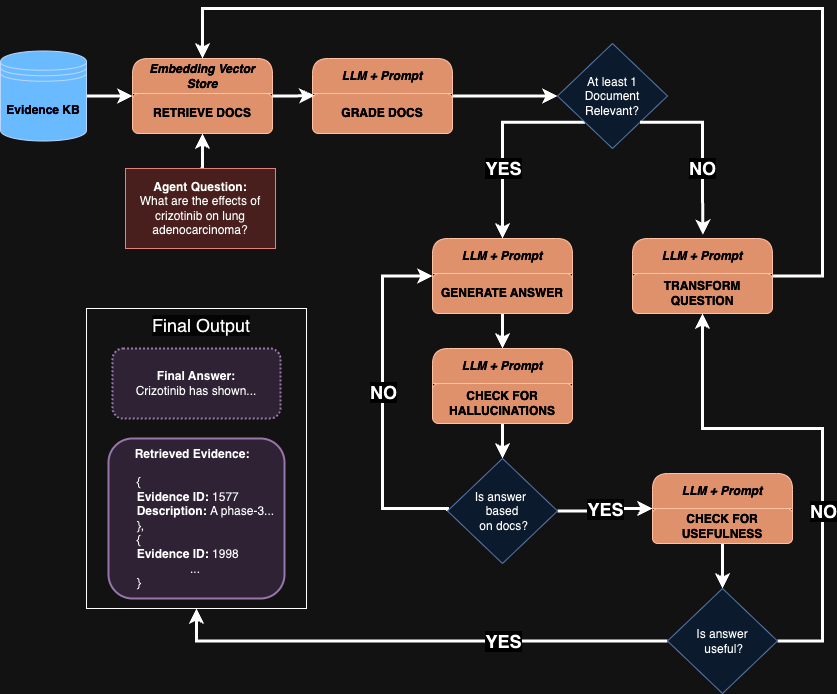

The diagram above was exported from draw.io. Its source (the exported page's mxGraphModel, read from the mxfile embedded in the PNG):
<mxGraphModel dx="1194" dy="756" grid="1" gridSize="10" guides="1" tooltips="1" connect="1" arrows="1" fold="1" page="1" pageScale="1" pageWidth="827" pageHeight="1169" math="0" shadow="0">
  <root>
    <mxCell id="0" />
    <mxCell id="1" parent="0" />
    <mxCell id="enQtiHpY8bTpUroifT-B-35" style="edgeStyle=orthogonalEdgeStyle;rounded=0;orthogonalLoop=1;jettySize=auto;html=1;exitX=0.5;exitY=0;exitDx=0;exitDy=0;entryX=0.5;entryY=1;entryDx=0;entryDy=0;strokeWidth=3;" parent="1" source="j_u8a-5bsMv9L0YOcJD6-2" target="j_u8a-5bsMv9L0YOcJD6-36" edge="1">
      <mxGeometry relative="1" as="geometry" />
    </mxCell>
    <mxCell id="j_u8a-5bsMv9L0YOcJD6-2" value="&lt;b&gt;Agent Question:&lt;/b&gt;&lt;div&gt;What are the effects of crizotinib on lung adenocarcinoma?&lt;br&gt;&lt;/div&gt;" style="rounded=0;whiteSpace=wrap;html=1;fillColor=#f8cecc;strokeColor=#b85450;" parent="1" vertex="1">
      <mxGeometry x="353" y="300" width="150" height="80" as="geometry" />
    </mxCell>
    <mxCell id="j_u8a-5bsMv9L0YOcJD6-36" value="&lt;b&gt;&lt;i&gt;Embedding Vector Store&lt;/i&gt;&lt;/b&gt;" style="swimlane;fontStyle=0;childLayout=stackLayout;horizontal=1;startSize=35;horizontalStack=0;resizeParent=1;resizeParentMax=0;resizeLast=0;collapsible=1;marginBottom=0;whiteSpace=wrap;html=1;fillColor=#a0522d;fontColor=#ffffff;strokeColor=#6D1F00;rounded=1;" parent="1" vertex="1">
      <mxGeometry x="360" y="190" width="140" height="75" as="geometry" />
    </mxCell>
    <mxCell id="j_u8a-5bsMv9L0YOcJD6-37" value="&lt;b&gt;RETRIEVE DOCS&lt;/b&gt;" style="text;strokeColor=#6D1F00;fillColor=#a0522d;align=center;verticalAlign=middle;spacingLeft=4;spacingRight=4;overflow=hidden;points=[[0,0.5],[1,0.5]];portConstraint=eastwest;rotatable=0;whiteSpace=wrap;html=1;fontColor=#ffffff;rounded=1;" parent="j_u8a-5bsMv9L0YOcJD6-36" vertex="1">
      <mxGeometry y="35" width="140" height="40" as="geometry" />
    </mxCell>
    <mxCell id="enQtiHpY8bTpUroifT-B-4" style="edgeStyle=orthogonalEdgeStyle;rounded=0;orthogonalLoop=1;jettySize=auto;html=1;exitX=1;exitY=0.5;exitDx=0;exitDy=0;entryX=0;entryY=0.5;entryDx=0;entryDy=0;strokeWidth=3;" parent="1" source="j_u8a-5bsMv9L0YOcJD6-40" target="enQtiHpY8bTpUroifT-B-3" edge="1">
      <mxGeometry relative="1" as="geometry" />
    </mxCell>
    <mxCell id="j_u8a-5bsMv9L0YOcJD6-40" value="&lt;b&gt;&lt;i&gt;LLM + Prompt&lt;/i&gt;&lt;/b&gt;" style="swimlane;fontStyle=0;childLayout=stackLayout;horizontal=1;startSize=35;horizontalStack=0;resizeParent=1;resizeParentMax=0;resizeLast=0;collapsible=1;marginBottom=0;whiteSpace=wrap;html=1;fillColor=#a0522d;fontColor=#ffffff;strokeColor=#6D1F00;rounded=1;" parent="1" vertex="1">
      <mxGeometry x="540" y="190" width="140" height="75" as="geometry" />
    </mxCell>
    <mxCell id="j_u8a-5bsMv9L0YOcJD6-41" value="&lt;b&gt;GRADE DOCS&lt;/b&gt;" style="text;strokeColor=#6D1F00;fillColor=#a0522d;align=center;verticalAlign=middle;spacingLeft=4;spacingRight=4;overflow=hidden;points=[[0,0.5],[1,0.5]];portConstraint=eastwest;rotatable=0;whiteSpace=wrap;html=1;fontColor=#ffffff;rounded=1;" parent="j_u8a-5bsMv9L0YOcJD6-40" vertex="1">
      <mxGeometry y="35" width="140" height="40" as="geometry" />
    </mxCell>
    <mxCell id="enQtiHpY8bTpUroifT-B-2" style="edgeStyle=orthogonalEdgeStyle;rounded=0;orthogonalLoop=1;jettySize=auto;html=1;exitX=1;exitY=0.5;exitDx=0;exitDy=0;entryX=0.014;entryY=0.05;entryDx=0;entryDy=0;entryPerimeter=0;strokeWidth=3;" parent="1" source="j_u8a-5bsMv9L0YOcJD6-36" target="j_u8a-5bsMv9L0YOcJD6-41" edge="1">
      <mxGeometry relative="1" as="geometry" />
    </mxCell>
    <mxCell id="enQtiHpY8bTpUroifT-B-21" style="edgeStyle=orthogonalEdgeStyle;rounded=0;orthogonalLoop=1;jettySize=auto;html=1;exitX=0;exitY=1;exitDx=0;exitDy=0;entryX=0.5;entryY=0;entryDx=0;entryDy=0;strokeWidth=3;" parent="1" source="enQtiHpY8bTpUroifT-B-3" edge="1">
      <mxGeometry relative="1" as="geometry">
        <mxPoint x="730" y="370" as="targetPoint" />
        <Array as="points">
          <mxPoint x="730" y="254" />
        </Array>
      </mxGeometry>
    </mxCell>
    <mxCell id="enQtiHpY8bTpUroifT-B-23" value="&lt;b&gt;&lt;font style=&quot;font-size: 18px;&quot;&gt;YES&lt;/font&gt;&lt;/b&gt;" style="edgeLabel;html=1;align=center;verticalAlign=middle;resizable=0;points=[];" parent="enQtiHpY8bTpUroifT-B-21" vertex="1" connectable="0">
      <mxGeometry x="0.2911" relative="1" as="geometry">
        <mxPoint as="offset" />
      </mxGeometry>
    </mxCell>
    <mxCell id="enQtiHpY8bTpUroifT-B-3" value="At least 1 Document Relevant?" style="rhombus;whiteSpace=wrap;html=1;fillColor=#dae8fc;strokeColor=#6c8ebf;" parent="1" vertex="1">
      <mxGeometry x="785" y="175" width="110" height="105" as="geometry" />
    </mxCell>
    <mxCell id="enQtiHpY8bTpUroifT-B-43" style="edgeStyle=orthogonalEdgeStyle;rounded=0;orthogonalLoop=1;jettySize=auto;html=1;exitX=1;exitY=0.5;exitDx=0;exitDy=0;entryX=0.5;entryY=0;entryDx=0;entryDy=0;strokeWidth=3;" parent="1" source="enQtiHpY8bTpUroifT-B-5" target="j_u8a-5bsMv9L0YOcJD6-36" edge="1">
      <mxGeometry relative="1" as="geometry">
        <Array as="points">
          <mxPoint x="1050" y="407" />
          <mxPoint x="1050" y="140" />
          <mxPoint x="430" y="140" />
        </Array>
      </mxGeometry>
    </mxCell>
    <mxCell id="enQtiHpY8bTpUroifT-B-5" value="&lt;b&gt;&lt;i&gt;LLM + Prompt&lt;/i&gt;&lt;/b&gt;" style="swimlane;fontStyle=0;childLayout=stackLayout;horizontal=1;startSize=35;horizontalStack=0;resizeParent=1;resizeParentMax=0;resizeLast=0;collapsible=1;marginBottom=0;whiteSpace=wrap;html=1;fillColor=#a0522d;fontColor=#ffffff;strokeColor=#6D1F00;rounded=1;" parent="1" vertex="1">
      <mxGeometry x="860" y="370" width="140" height="75" as="geometry" />
    </mxCell>
    <mxCell id="enQtiHpY8bTpUroifT-B-6" value="&lt;b&gt;TRANSFORM QUESTION&lt;/b&gt;" style="text;strokeColor=#6D1F00;fillColor=#a0522d;align=center;verticalAlign=middle;spacingLeft=4;spacingRight=4;overflow=hidden;points=[[0,0.5],[1,0.5]];portConstraint=eastwest;rotatable=0;whiteSpace=wrap;html=1;fontColor=#ffffff;rounded=1;" parent="enQtiHpY8bTpUroifT-B-5" vertex="1">
      <mxGeometry y="35" width="140" height="40" as="geometry" />
    </mxCell>
    <mxCell id="enQtiHpY8bTpUroifT-B-27" style="edgeStyle=orthogonalEdgeStyle;rounded=0;orthogonalLoop=1;jettySize=auto;html=1;exitX=0.5;exitY=1;exitDx=0;exitDy=0;entryX=0.5;entryY=0;entryDx=0;entryDy=0;strokeWidth=3;" parent="1" source="enQtiHpY8bTpUroifT-B-13" target="enQtiHpY8bTpUroifT-B-25" edge="1">
      <mxGeometry relative="1" as="geometry">
        <Array as="points">
          <mxPoint x="730" y="470" />
          <mxPoint x="730" y="470" />
        </Array>
      </mxGeometry>
    </mxCell>
    <mxCell id="enQtiHpY8bTpUroifT-B-13" value="&lt;b&gt;&lt;i&gt;LLM + Prompt&lt;/i&gt;&lt;/b&gt;" style="swimlane;fontStyle=0;childLayout=stackLayout;horizontal=1;startSize=35;horizontalStack=0;resizeParent=1;resizeParentMax=0;resizeLast=0;collapsible=1;marginBottom=0;whiteSpace=wrap;html=1;fillColor=#a0522d;fontColor=#ffffff;strokeColor=#6D1F00;rounded=1;" parent="1" vertex="1">
      <mxGeometry x="660" y="370" width="140" height="75" as="geometry" />
    </mxCell>
    <mxCell id="enQtiHpY8bTpUroifT-B-14" value="&lt;b&gt;GENERATE ANSWER&lt;/b&gt;" style="text;strokeColor=#6D1F00;fillColor=#a0522d;align=center;verticalAlign=middle;spacingLeft=4;spacingRight=4;overflow=hidden;points=[[0,0.5],[1,0.5]];portConstraint=eastwest;rotatable=0;whiteSpace=wrap;html=1;fontColor=#ffffff;rounded=1;" parent="enQtiHpY8bTpUroifT-B-13" vertex="1">
      <mxGeometry y="35" width="140" height="40" as="geometry" />
    </mxCell>
    <mxCell id="enQtiHpY8bTpUroifT-B-19" style="edgeStyle=orthogonalEdgeStyle;rounded=0;orthogonalLoop=1;jettySize=auto;html=1;exitX=1;exitY=1;exitDx=0;exitDy=0;entryX=0.504;entryY=-0.05;entryDx=0;entryDy=0;entryPerimeter=0;strokeWidth=3;" parent="1" source="enQtiHpY8bTpUroifT-B-3" target="enQtiHpY8bTpUroifT-B-5" edge="1">
      <mxGeometry relative="1" as="geometry">
        <Array as="points">
          <mxPoint x="930" y="254" />
          <mxPoint x="930" y="325" />
          <mxPoint x="931" y="325" />
        </Array>
      </mxGeometry>
    </mxCell>
    <mxCell id="enQtiHpY8bTpUroifT-B-20" value="&lt;font style=&quot;font-size: 18px;&quot;&gt;&lt;b&gt;NO&lt;/b&gt;&lt;/font&gt;" style="edgeLabel;html=1;align=center;verticalAlign=middle;resizable=0;points=[];" parent="enQtiHpY8bTpUroifT-B-19" vertex="1" connectable="0">
      <mxGeometry x="0.2334" y="-1" relative="1" as="geometry">
        <mxPoint as="offset" />
      </mxGeometry>
    </mxCell>
    <mxCell id="enQtiHpY8bTpUroifT-B-34" style="edgeStyle=orthogonalEdgeStyle;rounded=0;orthogonalLoop=1;jettySize=auto;html=1;exitX=0.5;exitY=1;exitDx=0;exitDy=0;entryX=0.5;entryY=0;entryDx=0;entryDy=0;strokeWidth=3;" parent="1" source="enQtiHpY8bTpUroifT-B-25" target="enQtiHpY8bTpUroifT-B-33" edge="1">
      <mxGeometry relative="1" as="geometry" />
    </mxCell>
    <mxCell id="enQtiHpY8bTpUroifT-B-25" value="&lt;b&gt;&lt;i&gt;LLM + Prompt&lt;/i&gt;&lt;/b&gt;" style="swimlane;fontStyle=0;childLayout=stackLayout;horizontal=1;startSize=35;horizontalStack=0;resizeParent=1;resizeParentMax=0;resizeLast=0;collapsible=1;marginBottom=0;whiteSpace=wrap;html=1;fillColor=#a0522d;fontColor=#ffffff;strokeColor=#6D1F00;rounded=1;" parent="1" vertex="1">
      <mxGeometry x="660" y="480" width="140" height="75" as="geometry" />
    </mxCell>
    <mxCell id="enQtiHpY8bTpUroifT-B-26" value="&lt;b&gt;CHECK FOR HALLUCINATIONS&lt;/b&gt;" style="text;strokeColor=#6D1F00;fillColor=#a0522d;align=center;verticalAlign=middle;spacingLeft=4;spacingRight=4;overflow=hidden;points=[[0,0.5],[1,0.5]];portConstraint=eastwest;rotatable=0;whiteSpace=wrap;html=1;fontColor=#ffffff;rounded=1;" parent="enQtiHpY8bTpUroifT-B-25" vertex="1">
      <mxGeometry y="35" width="140" height="40" as="geometry" />
    </mxCell>
    <mxCell id="enQtiHpY8bTpUroifT-B-29" style="edgeStyle=orthogonalEdgeStyle;rounded=0;orthogonalLoop=1;jettySize=auto;html=1;exitX=0;exitY=0.5;exitDx=0;exitDy=0;entryX=0;entryY=0.5;entryDx=0;entryDy=0;strokeWidth=3;" parent="1" source="enQtiHpY8bTpUroifT-B-33" target="enQtiHpY8bTpUroifT-B-13" edge="1">
      <mxGeometry relative="1" as="geometry">
        <mxPoint x="665" y="640" as="sourcePoint" />
        <Array as="points">
          <mxPoint x="675" y="640" />
          <mxPoint x="610" y="640" />
          <mxPoint x="610" y="408" />
        </Array>
      </mxGeometry>
    </mxCell>
    <mxCell id="enQtiHpY8bTpUroifT-B-30" value="&lt;b&gt;&lt;font style=&quot;font-size: 18px;&quot;&gt;NO&lt;/font&gt;&lt;/b&gt;" style="edgeLabel;html=1;align=center;verticalAlign=middle;resizable=0;points=[];" parent="enQtiHpY8bTpUroifT-B-29" vertex="1" connectable="0">
      <mxGeometry x="0.0498" relative="1" as="geometry">
        <mxPoint as="offset" />
      </mxGeometry>
    </mxCell>
    <mxCell id="enQtiHpY8bTpUroifT-B-38" style="edgeStyle=orthogonalEdgeStyle;rounded=0;orthogonalLoop=1;jettySize=auto;html=1;exitX=0.5;exitY=1;exitDx=0;exitDy=0;entryX=0.5;entryY=0;entryDx=0;entryDy=0;strokeWidth=3;" parent="1" source="enQtiHpY8bTpUroifT-B-31" target="enQtiHpY8bTpUroifT-B-37" edge="1">
      <mxGeometry relative="1" as="geometry" />
    </mxCell>
    <mxCell id="enQtiHpY8bTpUroifT-B-31" value="&lt;b&gt;&lt;i&gt;LLM + Prompt&lt;/i&gt;&lt;/b&gt;" style="swimlane;fontStyle=0;childLayout=stackLayout;horizontal=1;startSize=35;horizontalStack=0;resizeParent=1;resizeParentMax=0;resizeLast=0;collapsible=1;marginBottom=0;whiteSpace=wrap;html=1;fillColor=#a0522d;fontColor=#ffffff;strokeColor=#6D1F00;rounded=1;" parent="1" vertex="1">
      <mxGeometry x="880" y="605" width="140" height="70" as="geometry" />
    </mxCell>
    <mxCell id="enQtiHpY8bTpUroifT-B-32" value="&lt;b&gt;CHECK FOR USEFULNESS&lt;/b&gt;" style="text;strokeColor=#6D1F00;fillColor=#a0522d;align=center;verticalAlign=middle;spacingLeft=4;spacingRight=4;overflow=hidden;points=[[0,0.5],[1,0.5]];portConstraint=eastwest;rotatable=0;whiteSpace=wrap;html=1;fontColor=#ffffff;rounded=1;" parent="enQtiHpY8bTpUroifT-B-31" vertex="1">
      <mxGeometry y="35" width="140" height="35" as="geometry" />
    </mxCell>
    <mxCell id="enQtiHpY8bTpUroifT-B-36" value="&lt;font style=&quot;font-size: 18px;&quot;&gt;&lt;b&gt;YES&lt;/b&gt;&lt;/font&gt;" style="edgeStyle=orthogonalEdgeStyle;rounded=0;orthogonalLoop=1;jettySize=auto;html=1;exitX=1;exitY=0.5;exitDx=0;exitDy=0;entryX=0;entryY=0.5;entryDx=0;entryDy=0;strokeWidth=3;" parent="1" source="enQtiHpY8bTpUroifT-B-33" target="enQtiHpY8bTpUroifT-B-31" edge="1">
      <mxGeometry relative="1" as="geometry" />
    </mxCell>
    <mxCell id="enQtiHpY8bTpUroifT-B-33" value="Is answer&amp;nbsp;&lt;div&gt;based&lt;div&gt;&amp;nbsp;on docs?&lt;/div&gt;&lt;/div&gt;" style="rhombus;whiteSpace=wrap;html=1;fillColor=#dae8fc;strokeColor=#6c8ebf;" parent="1" vertex="1">
      <mxGeometry x="675" y="590" width="110" height="105" as="geometry" />
    </mxCell>
    <mxCell id="enQtiHpY8bTpUroifT-B-40" style="edgeStyle=orthogonalEdgeStyle;rounded=0;orthogonalLoop=1;jettySize=auto;html=1;exitX=1;exitY=0.5;exitDx=0;exitDy=0;entryX=0.5;entryY=1;entryDx=0;entryDy=0;strokeWidth=3;" parent="1" source="enQtiHpY8bTpUroifT-B-37" target="enQtiHpY8bTpUroifT-B-5" edge="1">
      <mxGeometry relative="1" as="geometry">
        <Array as="points">
          <mxPoint x="1050" y="773" />
          <mxPoint x="1050" y="560" />
          <mxPoint x="930" y="560" />
        </Array>
      </mxGeometry>
    </mxCell>
    <mxCell id="enQtiHpY8bTpUroifT-B-42" value="&lt;font style=&quot;font-size: 18px;&quot;&gt;&lt;b&gt;NO&lt;/b&gt;&lt;/font&gt;" style="edgeLabel;html=1;align=center;verticalAlign=middle;resizable=0;points=[];" parent="enQtiHpY8bTpUroifT-B-40" vertex="1" connectable="0">
      <mxGeometry x="0.7208" relative="1" as="geometry">
        <mxPoint x="120" y="129" as="offset" />
      </mxGeometry>
    </mxCell>
    <mxCell id="enQtiHpY8bTpUroifT-B-51" style="edgeStyle=orthogonalEdgeStyle;rounded=0;orthogonalLoop=1;jettySize=auto;html=1;exitX=0;exitY=0.5;exitDx=0;exitDy=0;entryX=0.5;entryY=1;entryDx=0;entryDy=0;strokeWidth=3;" parent="1" source="enQtiHpY8bTpUroifT-B-37" target="enQtiHpY8bTpUroifT-B-46" edge="1">
      <mxGeometry relative="1" as="geometry" />
    </mxCell>
    <mxCell id="enQtiHpY8bTpUroifT-B-52" value="&lt;b&gt;&lt;font style=&quot;font-size: 18px;&quot;&gt;YES&lt;/font&gt;&lt;/b&gt;" style="edgeLabel;html=1;align=center;verticalAlign=middle;resizable=0;points=[];" parent="enQtiHpY8bTpUroifT-B-51" vertex="1" connectable="0">
      <mxGeometry x="-0.3127" y="1" relative="1" as="geometry">
        <mxPoint x="8" y="-1" as="offset" />
      </mxGeometry>
    </mxCell>
    <mxCell id="enQtiHpY8bTpUroifT-B-37" value="Is answer&lt;div&gt;&amp;nbsp;useful?&lt;/div&gt;" style="rhombus;whiteSpace=wrap;html=1;fillColor=#dae8fc;strokeColor=#6c8ebf;" parent="1" vertex="1">
      <mxGeometry x="895" y="720" width="110" height="105" as="geometry" />
    </mxCell>
    <mxCell id="enQtiHpY8bTpUroifT-B-44" value="&lt;b&gt;Final Answer:&lt;/b&gt;&lt;div&gt;Crizotinib has shown...&lt;br&gt;&lt;/div&gt;" style="rounded=1;whiteSpace=wrap;html=1;dashed=1;dashPattern=1 1;strokeWidth=2;fillColor=#e1d5e7;strokeColor=#9673a6;" parent="1" vertex="1">
      <mxGeometry x="340" y="480" width="168" height="70" as="geometry" />
    </mxCell>
    <mxCell id="enQtiHpY8bTpUroifT-B-45" value="&lt;div style=&quot;text-align: center;&quot;&gt;&lt;b style=&quot;background-color: initial;&quot;&gt;Retrieved Evidence:&lt;/b&gt;&lt;/div&gt;&lt;div&gt;&lt;span style=&quot;background-color: initial;&quot;&gt;&lt;br&gt;&lt;/span&gt;&lt;/div&gt;&lt;div&gt;&lt;span style=&quot;background-color: initial;&quot;&gt;&lt;span style=&quot;white-space: pre;&quot;&gt;&#09;&lt;/span&gt;{&lt;/span&gt;&lt;/div&gt;&lt;div&gt;&lt;span style=&quot;white-space: pre;&quot;&gt;&#09;&lt;/span&gt;&lt;b&gt;Evidence ID: &lt;/b&gt;1577&lt;br&gt;&lt;div&gt;&lt;span style=&quot;white-space: pre;&quot;&gt;&#09;&lt;/span&gt;&lt;b&gt;D&lt;span style=&quot;background-color: initial;&quot;&gt;escription:&amp;nbsp;&lt;/span&gt;&lt;/b&gt;&lt;span style=&quot;background-color: initial;&quot;&gt;A phase-3...&lt;/span&gt;&lt;br&gt;&lt;/div&gt;&lt;/div&gt;&lt;div&gt;&lt;span style=&quot;background-color: initial;&quot;&gt;&lt;span style=&quot;white-space: pre;&quot;&gt;&#09;&lt;/span&gt;},&lt;br&gt;&lt;/span&gt;&lt;/div&gt;&lt;div&gt;&lt;span style=&quot;background-color: initial;&quot;&gt;&lt;span style=&quot;white-space: pre;&quot;&gt;&#09;&lt;/span&gt;{&lt;br&gt;&lt;/span&gt;&lt;/div&gt;&lt;div&gt;&lt;span style=&quot;background-color: initial;&quot;&gt;&lt;span style=&quot;white-space: pre;&quot;&gt;&#09;&lt;/span&gt;&lt;b&gt;Evidence ID: &lt;/b&gt;1998&lt;br&gt;&lt;/span&gt;&lt;/div&gt;&lt;div&gt;&lt;span style=&quot;background-color: initial;&quot;&gt;&lt;span style=&quot;white-space: pre;&quot;&gt;&#09;&lt;/span&gt;&lt;span style=&quot;white-space: pre;&quot;&gt;&#09;&lt;/span&gt;&lt;span style=&quot;white-space: pre;&quot;&gt;&#09;&lt;/span&gt;...&lt;br&gt;&lt;/span&gt;&lt;/div&gt;&lt;div&gt;&lt;span style=&quot;background-color: initial;&quot;&gt;&lt;span style=&quot;white-space: pre;&quot;&gt;&#09;&lt;/span&gt;}&lt;br&gt;&lt;/span&gt;&lt;/div&gt;" style="rounded=1;whiteSpace=wrap;html=1;strokeWidth=2;fillColor=#e1d5e7;strokeColor=#9673a6;align=left;" parent="1" vertex="1">
      <mxGeometry x="336" y="570" width="176" height="160" as="geometry" />
    </mxCell>
    <mxCell id="enQtiHpY8bTpUroifT-B-46" value="" style="rounded=0;whiteSpace=wrap;html=1;fillColor=none;" parent="1" vertex="1">
      <mxGeometry x="314" y="440" width="220" height="300" as="geometry" />
    </mxCell>
    <mxCell id="enQtiHpY8bTpUroifT-B-47" value="&lt;span style=&quot;color: rgb(0, 0, 0); font-family: Helvetica; font-size: 18px; font-style: normal; font-variant-ligatures: normal; font-variant-caps: normal; font-weight: 400; letter-spacing: normal; orphans: 2; text-align: center; text-indent: 0px; text-transform: none; widows: 2; word-spacing: 0px; -webkit-text-stroke-width: 0px; white-space: nowrap; background-color: rgb(251, 251, 251); text-decoration-thickness: initial; text-decoration-style: initial; text-decoration-color: initial; display: inline !important; float: none;&quot;&gt;Final Output&lt;/span&gt;" style="text;whiteSpace=wrap;html=1;" parent="1" vertex="1">
      <mxGeometry x="378" y="440" width="100" height="50" as="geometry" />
    </mxCell>
    <mxCell id="enQtiHpY8bTpUroifT-B-54" style="edgeStyle=orthogonalEdgeStyle;rounded=0;orthogonalLoop=1;jettySize=auto;html=1;exitX=1;exitY=0.5;exitDx=0;exitDy=0;entryX=0;entryY=0.5;entryDx=0;entryDy=0;strokeWidth=3;" parent="1" source="enQtiHpY8bTpUroifT-B-53" target="j_u8a-5bsMv9L0YOcJD6-36" edge="1">
      <mxGeometry relative="1" as="geometry" />
    </mxCell>
    <mxCell id="enQtiHpY8bTpUroifT-B-53" value="&lt;b&gt;Evidence KB&lt;/b&gt;" style="shape=datastore;whiteSpace=wrap;html=1;fillColor=#0050ef;strokeColor=#001DBC;fontColor=#ffffff;" parent="1" vertex="1">
      <mxGeometry x="228" y="182.5" width="86" height="90" as="geometry" />
    </mxCell>
  </root>
</mxGraphModel>